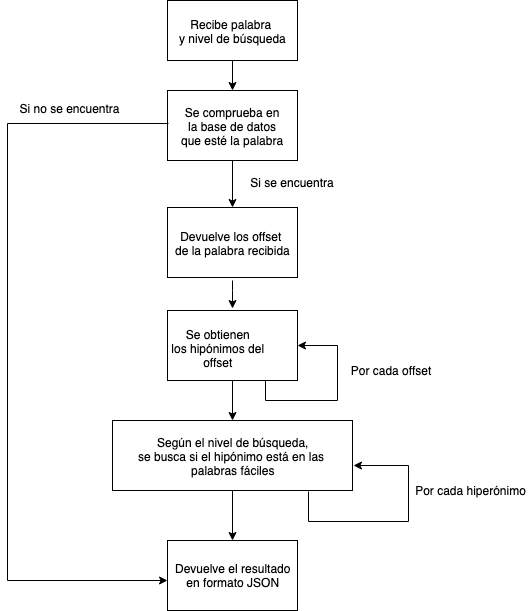

The diagram above was exported from draw.io. Its source (the exported page's mxGraphModel, read from the mxfile embedded in the PNG):
<mxGraphModel dx="1398" dy="746" grid="1" gridSize="10" guides="1" tooltips="1" connect="1" arrows="1" fold="1" page="1" pageScale="1" pageWidth="827" pageHeight="1169" math="0" shadow="0">
  <root>
    <mxCell id="0" />
    <mxCell id="1" parent="0" />
    <mxCell id="T4RKWzwuBiQNDVhZ_Wib-1" value="" style="rounded=0;whiteSpace=wrap;html=1;" vertex="1" parent="1">
      <mxGeometry x="360" y="40" width="130" height="60" as="geometry" />
    </mxCell>
    <mxCell id="T4RKWzwuBiQNDVhZ_Wib-2" style="edgeStyle=orthogonalEdgeStyle;rounded=0;orthogonalLoop=1;jettySize=auto;html=1;entryX=0.5;entryY=0;entryDx=0;entryDy=0;exitX=0.5;exitY=1;exitDx=0;exitDy=0;" edge="1" parent="1" source="T4RKWzwuBiQNDVhZ_Wib-1" target="T4RKWzwuBiQNDVhZ_Wib-4">
      <mxGeometry relative="1" as="geometry">
        <mxPoint x="425" y="110" as="sourcePoint" />
      </mxGeometry>
    </mxCell>
    <mxCell id="T4RKWzwuBiQNDVhZ_Wib-3" value="Recibe palabra&amp;nbsp;&lt;br&gt;y nivel de búsqueda&lt;br&gt;" style="text;html=1;resizable=0;points=[];autosize=1;align=center;verticalAlign=top;spacingTop=-4;" vertex="1" parent="1">
      <mxGeometry x="365" y="55" width="120" height="30" as="geometry" />
    </mxCell>
    <mxCell id="T4RKWzwuBiQNDVhZ_Wib-4" value="" style="rounded=0;whiteSpace=wrap;html=1;" vertex="1" parent="1">
      <mxGeometry x="360" y="130" width="130" height="70" as="geometry" />
    </mxCell>
    <mxCell id="T4RKWzwuBiQNDVhZ_Wib-5" value="Se comprueba en&lt;br&gt;&amp;nbsp;la base de datos &lt;br&gt;que esté la palabra&lt;br&gt;" style="text;html=1;resizable=0;points=[];autosize=1;align=center;verticalAlign=top;spacingTop=-4;" vertex="1" parent="1">
      <mxGeometry x="365" y="143" width="120" height="40" as="geometry" />
    </mxCell>
    <mxCell id="T4RKWzwuBiQNDVhZ_Wib-6" style="edgeStyle=orthogonalEdgeStyle;rounded=0;orthogonalLoop=1;jettySize=auto;html=1;entryX=0.5;entryY=0;entryDx=0;entryDy=0;" edge="1" parent="1" target="T4RKWzwuBiQNDVhZ_Wib-7">
      <mxGeometry relative="1" as="geometry">
        <mxPoint x="425" y="200" as="sourcePoint" />
      </mxGeometry>
    </mxCell>
    <mxCell id="T4RKWzwuBiQNDVhZ_Wib-7" value="" style="rounded=0;whiteSpace=wrap;html=1;" vertex="1" parent="1">
      <mxGeometry x="360" y="247" width="130" height="70" as="geometry" />
    </mxCell>
    <mxCell id="T4RKWzwuBiQNDVhZ_Wib-8" style="edgeStyle=orthogonalEdgeStyle;rounded=0;orthogonalLoop=1;jettySize=auto;html=1;" edge="1" parent="1">
      <mxGeometry relative="1" as="geometry">
        <mxPoint x="425" y="320" as="sourcePoint" />
        <mxPoint x="425" y="348" as="targetPoint" />
        <Array as="points">
          <mxPoint x="425" y="330" />
          <mxPoint x="425" y="330" />
        </Array>
      </mxGeometry>
    </mxCell>
    <mxCell id="T4RKWzwuBiQNDVhZ_Wib-9" value="Devuelve los offset&amp;nbsp;&lt;br&gt;de la palabra recibida&lt;br&gt;" style="text;html=1;resizable=0;points=[];autosize=1;align=center;verticalAlign=top;spacingTop=-4;" vertex="1" parent="1">
      <mxGeometry x="360" y="267" width="130" height="30" as="geometry" />
    </mxCell>
    <mxCell id="T4RKWzwuBiQNDVhZ_Wib-10" value="Si se encuentra" style="text;html=1;strokeColor=none;fillColor=none;align=center;verticalAlign=middle;whiteSpace=wrap;rounded=0;" vertex="1" parent="1">
      <mxGeometry x="435" y="212" width="100" height="20" as="geometry" />
    </mxCell>
    <mxCell id="T4RKWzwuBiQNDVhZ_Wib-11" style="edgeStyle=orthogonalEdgeStyle;rounded=0;orthogonalLoop=1;jettySize=auto;html=1;exitX=0.5;exitY=1;exitDx=0;exitDy=0;entryX=0.5;entryY=0;entryDx=0;entryDy=0;" edge="1" parent="1" source="T4RKWzwuBiQNDVhZ_Wib-12" target="T4RKWzwuBiQNDVhZ_Wib-17">
      <mxGeometry relative="1" as="geometry" />
    </mxCell>
    <mxCell id="T4RKWzwuBiQNDVhZ_Wib-12" value="" style="rounded=0;whiteSpace=wrap;html=1;" vertex="1" parent="1">
      <mxGeometry x="360" y="350" width="130" height="70" as="geometry" />
    </mxCell>
    <mxCell id="T4RKWzwuBiQNDVhZ_Wib-13" value="Se obtienen&lt;br&gt;&amp;nbsp;los hipónimos del&amp;nbsp;&lt;br&gt;offset&lt;br&gt;" style="text;html=1;resizable=0;points=[];autosize=1;align=center;verticalAlign=top;spacingTop=-4;" vertex="1" parent="1">
      <mxGeometry x="355" y="365" width="110" height="40" as="geometry" />
    </mxCell>
    <mxCell id="T4RKWzwuBiQNDVhZ_Wib-14" style="edgeStyle=orthogonalEdgeStyle;rounded=0;orthogonalLoop=1;jettySize=auto;html=1;exitX=0.75;exitY=1;exitDx=0;exitDy=0;entryX=1;entryY=0.5;entryDx=0;entryDy=0;" edge="1" parent="1" source="T4RKWzwuBiQNDVhZ_Wib-12" target="T4RKWzwuBiQNDVhZ_Wib-12">
      <mxGeometry relative="1" as="geometry">
        <Array as="points">
          <mxPoint x="458" y="440" />
          <mxPoint x="530" y="440" />
          <mxPoint x="530" y="385" />
        </Array>
      </mxGeometry>
    </mxCell>
    <mxCell id="T4RKWzwuBiQNDVhZ_Wib-15" value="Por cada offset" style="text;html=1;strokeColor=none;fillColor=none;align=center;verticalAlign=middle;whiteSpace=wrap;rounded=0;" vertex="1" parent="1">
      <mxGeometry x="533" y="400" width="100" height="20" as="geometry" />
    </mxCell>
    <mxCell id="T4RKWzwuBiQNDVhZ_Wib-16" style="edgeStyle=orthogonalEdgeStyle;rounded=0;orthogonalLoop=1;jettySize=auto;html=1;exitX=0.5;exitY=1;exitDx=0;exitDy=0;" edge="1" parent="1" source="T4RKWzwuBiQNDVhZ_Wib-17" target="T4RKWzwuBiQNDVhZ_Wib-18">
      <mxGeometry relative="1" as="geometry" />
    </mxCell>
    <mxCell id="T4RKWzwuBiQNDVhZ_Wib-17" value="" style="rounded=0;whiteSpace=wrap;html=1;" vertex="1" parent="1">
      <mxGeometry x="305" y="460" width="240" height="70" as="geometry" />
    </mxCell>
    <mxCell id="T4RKWzwuBiQNDVhZ_Wib-18" value="" style="rounded=0;whiteSpace=wrap;html=1;" vertex="1" parent="1">
      <mxGeometry x="360" y="580" width="130" height="70" as="geometry" />
    </mxCell>
    <mxCell id="T4RKWzwuBiQNDVhZ_Wib-19" value="Según el nivel de búsqueda,&lt;br&gt;se busca si el hipónimo está en las&amp;nbsp;&lt;br&gt;palabras fáciles&lt;br&gt;" style="text;html=1;resizable=0;points=[];autosize=1;align=center;verticalAlign=top;spacingTop=-4;" vertex="1" parent="1">
      <mxGeometry x="325" y="473" width="200" height="40" as="geometry" />
    </mxCell>
    <mxCell id="T4RKWzwuBiQNDVhZ_Wib-20" value="Devuelve el resultado&lt;br&gt;en formato JSON&lt;br&gt;" style="text;html=1;resizable=0;points=[];autosize=1;align=center;verticalAlign=top;spacingTop=-4;" vertex="1" parent="1">
      <mxGeometry x="360" y="599" width="130" height="30" as="geometry" />
    </mxCell>
    <mxCell id="T4RKWzwuBiQNDVhZ_Wib-21" value="Por cada hiperónimo" style="text;html=1;strokeColor=none;fillColor=none;align=center;verticalAlign=middle;whiteSpace=wrap;rounded=0;" vertex="1" parent="1">
      <mxGeometry x="605" y="520" width="117" height="20" as="geometry" />
    </mxCell>
    <mxCell id="T4RKWzwuBiQNDVhZ_Wib-22" style="edgeStyle=orthogonalEdgeStyle;rounded=0;orthogonalLoop=1;jettySize=auto;html=1;entryX=1;entryY=0.629;entryDx=0;entryDy=0;entryPerimeter=0;" edge="1" parent="1">
      <mxGeometry relative="1" as="geometry">
        <mxPoint x="501" y="531" as="sourcePoint" />
        <mxPoint x="546" y="505" as="targetPoint" />
        <Array as="points">
          <mxPoint x="500.5" y="561" />
          <mxPoint x="600.5" y="561" />
          <mxPoint x="600.5" y="505" />
        </Array>
      </mxGeometry>
    </mxCell>
    <mxCell id="T4RKWzwuBiQNDVhZ_Wib-23" style="edgeStyle=orthogonalEdgeStyle;rounded=0;orthogonalLoop=1;jettySize=auto;html=1;exitX=-0.033;exitY=0.5;exitDx=0;exitDy=0;exitPerimeter=0;" edge="1" parent="1">
      <mxGeometry relative="1" as="geometry">
        <mxPoint x="360" y="620" as="targetPoint" />
        <mxPoint x="361" y="163" as="sourcePoint" />
        <Array as="points">
          <mxPoint x="200" y="163" />
          <mxPoint x="200" y="620" />
          <mxPoint x="360" y="620" />
        </Array>
      </mxGeometry>
    </mxCell>
    <mxCell id="T4RKWzwuBiQNDVhZ_Wib-24" value="Si no se encuentra" style="text;html=1;strokeColor=none;fillColor=none;align=center;verticalAlign=middle;whiteSpace=wrap;rounded=0;" vertex="1" parent="1">
      <mxGeometry x="205" y="138" width="115" height="20" as="geometry" />
    </mxCell>
  </root>
</mxGraphModel>